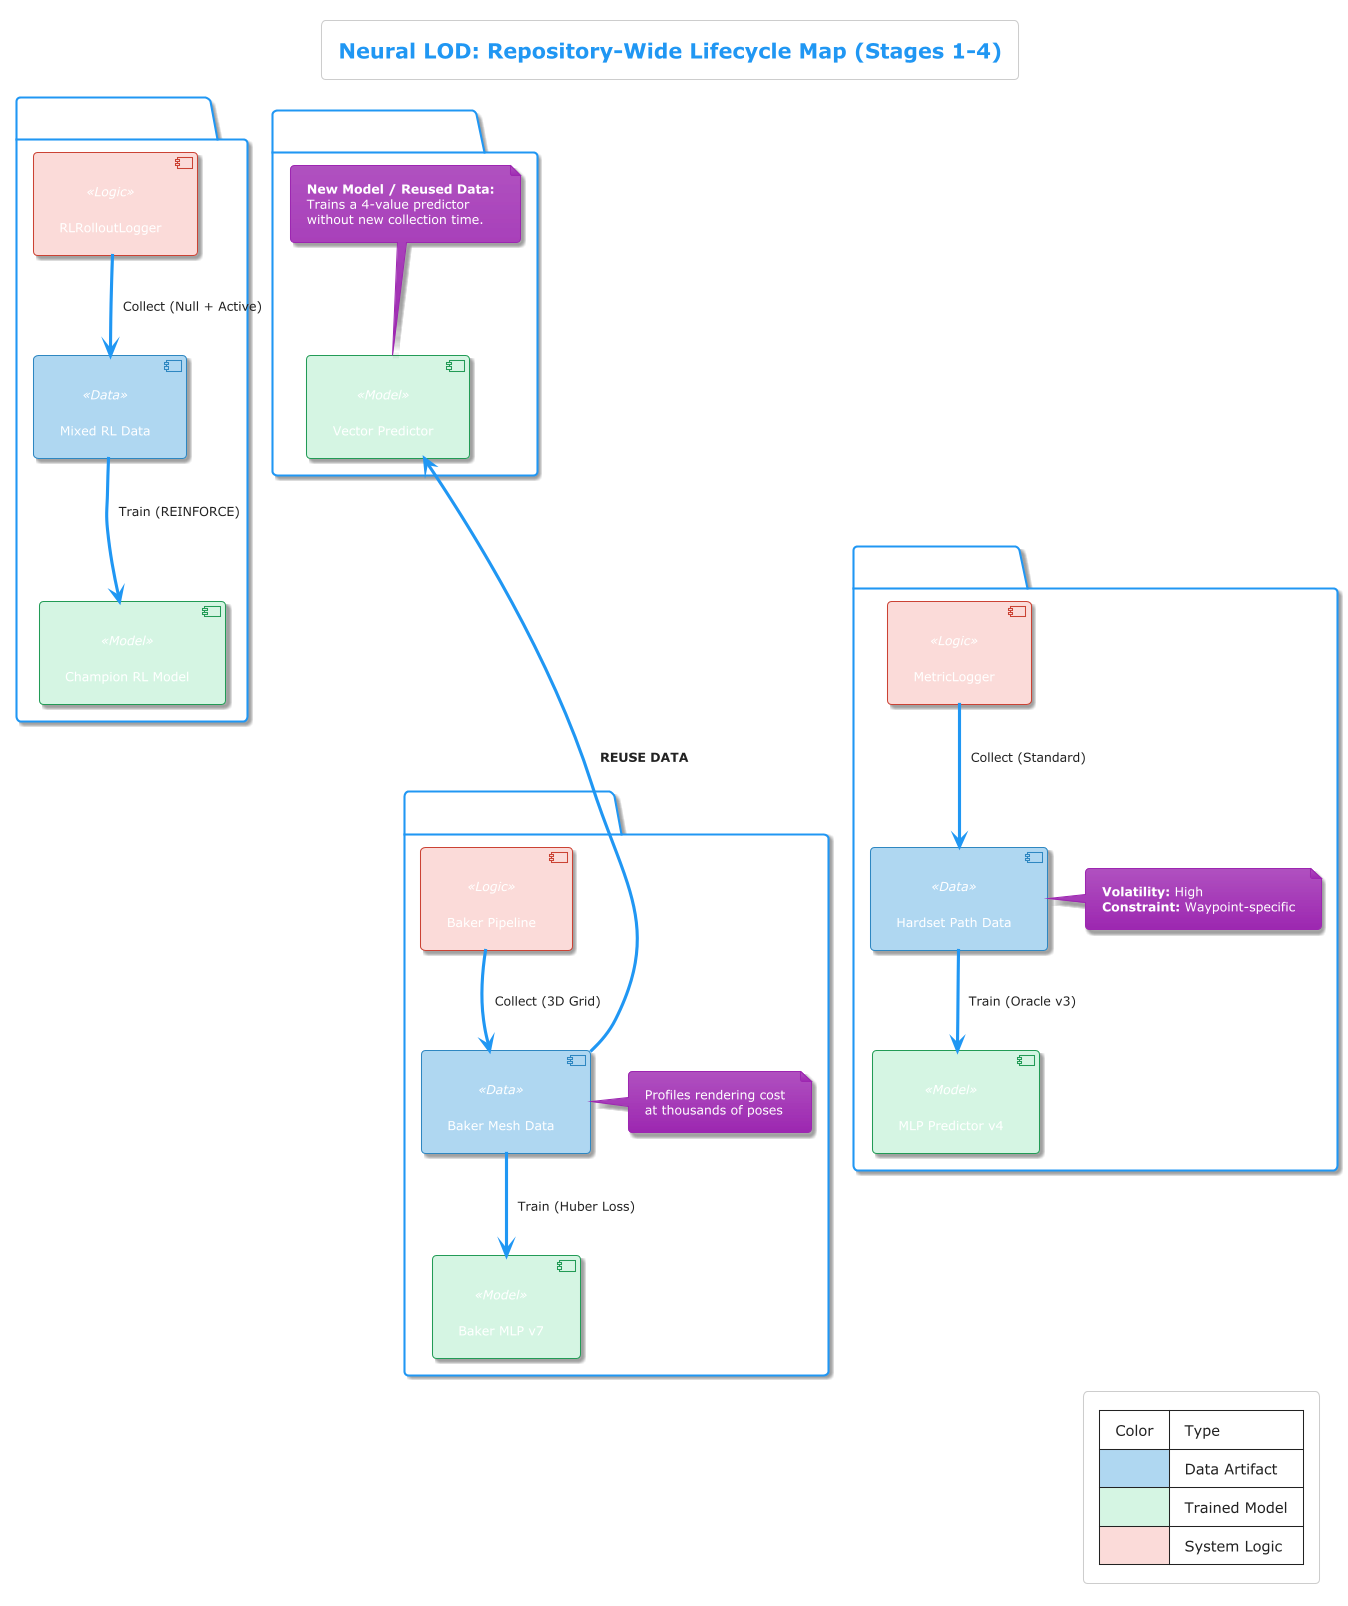

The diagram above was rendered by PlantUML. Its source (embedded in the PNG):
@startuml Project_Lifecycle_Overview
!theme materia
title Neural LOD: Repository-Wide Lifecycle Map (Stages 1-4)

skinparam component {
  BackgroundColor<<Data>> #AED6F1
  BorderColor<<Data>> #2E86C1
  BackgroundColor<<Model>> #D5F5E3
  BorderColor<<Model>> #239B56
  BackgroundColor<<Logic>> #FADBD8
  BorderColor<<Logic>> #CB4335
}

package "Stage 1: Scalar Bias" as S1 {
  component [MetricLogger] <<Logic>> as s1_log
  component [Hardset Path Data] <<Data>> as s1_data
  component [MLP Predictor v4] <<Model>> as s1_mdl
  
  s1_log --> s1_data : Collect (Standard)
  note right of s1_data
    **Volatility:** High
    **Constraint:** Waypoint-specific
  end note
  s1_data --> s1_mdl : Train (Oracle v3)
}

package "Stage 2: Per-Object Baker" as S2 {
  component [Baker Pipeline] <<Logic>> as s2_log
  component [Baker Mesh Data] <<Data>> as s2_data
  component [Baker MLP v7] <<Model>> as s2_mdl
  
  s2_log --> s2_data : Collect (3D Grid)
  note right of s2_data
    Profiles rendering cost
    at thousands of poses
  end note
  s2_data --> s2_mdl : Train (Huber Loss)
}

package "Stage 3: Vector Predictor" as S3 {
  component [Vector Predictor] <<Model>> as s3_mdl
  s2_data --up--> s3_mdl : **REUSE DATA**
  note top of s3_mdl
    **New Model / Reused Data:**
    Trains a 4-value predictor
    without new collection time.
  end note
}

package "Stage 4: REINFORCE RL" as S4 {
  component [RLRolloutLogger] <<Logic>> as s4_log
  component [Mixed RL Data] <<Data>> as s4_data
  component [Champion RL Model] <<Model>> as s4_mdl
  
  s4_log --> s4_data : Collect (Null + Active)
  s4_data --> s4_mdl : Train (REINFORCE)
}

s1_mdl -[hidden]- s2_mdl
s2_mdl -[hidden]- s3_mdl
s3_mdl -[hidden]- s4_mdl

legend right
  | Color | Type |
  |<#AED6F1>| Data Artifact |
  |<#D5F5E3>| Trained Model |
  |<#FADBD8>| System Logic |
end legend

@enduml